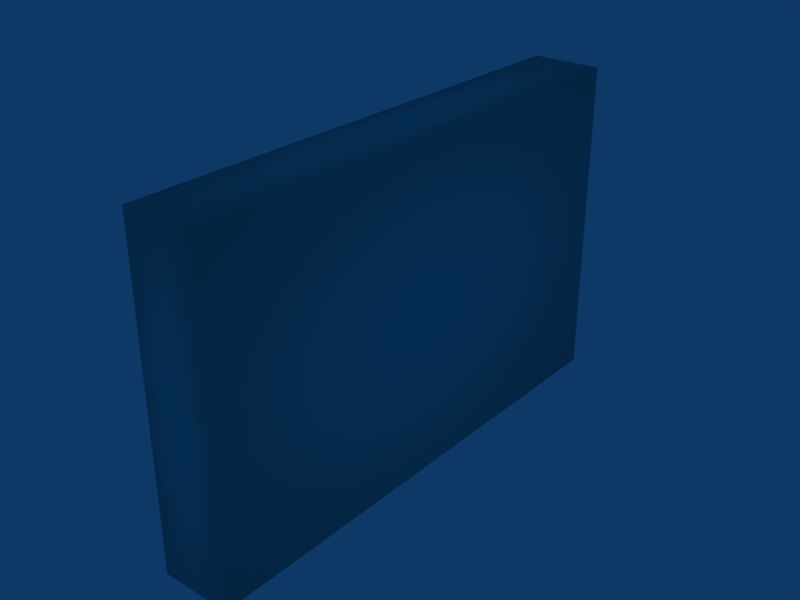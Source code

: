 # Source: tut_move2.blend  (saved by Blender 2.49.2; exported with 4.5.12 LTS)
import bpy
from mathutils import Matrix  # noqa: F401  (used for matrix-valued properties, if any)

bpy.ops.wm.read_factory_settings(use_empty=True)
scene = bpy.context.scene
scene.name = 'tut_move2'

# ---- collections
col_collection_1 = bpy.data.collections.new('Collection 1'); scene.collection.children.link(col_collection_1)

# ---- materials (node trees are filled in below, after node groups)
mat_material = bpy.data.materials.new('Material')
mat_material.alpha_threshold = 0.0
mat_material.diffuse_color = (0.3632, 0.8, 0.8, 1.0)
mat_material.roughness = 0.5
mat_material.line_color = (0.0, 0.0, 0.0, 1.0)

# ---- material node trees

# ---- world
world_world = bpy.data.worlds.new('World'); scene.world = world_world
world_world.color = (0.05656, 0.2208, 0.4)
world_world.use_sun_shadow = False
world_world.sun_shadow_jitter_overblur = 0.0
world_world.cycles.sampling_method = 'MANUAL'
world_world.cycles.sample_map_resolution = 256

# ---- lights
light_spot = bpy.data.lights.new('Spot', 'POINT')
light_spot.transmission_factor = 0.0
light_spot.cutoff_distance = 30.0
light_spot.energy = 1000.0
light_spot.shadow_buffer_clip_start = 1.001
light_spot.shadow_soft_size = 1.0
light_spot.shadow_maximum_resolution = 0.006
light_spot.use_absolute_resolution = True
light_spot.cycles.use_multiple_importance_sampling = False

# ---- meshes
me_tut_move2 = bpy.data.meshes.new('tut_move2')
me_tut_move2.from_pydata([(3.0, 3.0, -0.3456), (-3.0, 3.0, -0.3456), (-3.0, 3.985, -0.1567), (3.0, 3.985, -0.1567), (-3.0, 4.55, -0.001688), (3.0, 4.55, -0.001688), (-3.0, 5.137, 0.253), (3.0, 5.137, 0.253), (-3.0, 5.746, 0.5741), (3.0, 5.746, 0.5741), (-3.0, 6.3, 0.9727), (3.0, 6.3, 0.9727), (3.0, 6.931, 1.493), (-3.0, 6.931, 1.493), (3.0, 7.85, 2.401), (-3.0, 7.85, 2.401), (-3.0, 8.858, 3.63), (3.0, 8.858, 3.63), (-3.0, 9.112, 3.918), (3.0, 9.112, 3.918), (-3.0, 9.467, 4.206), (3.0, 9.467, 4.206), (-3.0, 9.754, 4.405), (3.0, 9.754, 4.405), (-3.0, 10.12, 4.627), (3.0, 10.12, 4.627), (3.0, 10.51, 4.793), (-3.0, 10.51, 4.793), (-3.0, 11.13, 4.992), (3.0, 11.13, 4.992), (3.0, 11.47, 5.147), (-3.0, 11.47, 5.147), (-3.0, 11.87, 5.413), (3.0, 11.87, 5.413), (3.0, 12.14, 5.657), (-3.0, 12.14, 5.657), (-3.0, 12.45, 5.9), (3.0, 12.45, 5.9), (3.0, 12.78, 6.066), (-3.0, 12.78, 6.066), (3.0, 13.11, 6.188), (-3.0, 13.11, 6.188), (3.0, 13.54, 6.299), (-3.0, 13.54, 6.299), (3.0, 14.11, 6.387), (-3.0, 14.11, 6.387), (3.0, 14.83, 6.376), (-3.0, 14.83, 6.376), (3.0, 15.68, 6.421), (-3.0, 15.68, 6.421), (3.0, 16.71, 6.609), (-3.0, 16.71, 6.609), (3.0, 17.61, 6.797), (-3.0, 17.61, 6.797), (3.0, 18.17, 6.998), (-3.0, 18.17, 6.998), (3.0, 18.52, 7.199), (-3.0, 18.52, 7.199), (-3.0, 18.81, 7.458), (3.0, 18.81, 7.458), (3.0, 19.1, 7.779), (-3.0, 19.1, 7.779), (-3.0, 19.42, 8.173), (3.0, 19.42, 8.173), (3.0, 19.76, 8.699), (-3.0, 19.76, 8.699), (-3.0, 20.15, 9.373), (3.0, 20.15, 9.373), (3.0, 20.6, 10.29), (-3.0, 20.6, 10.29), (-3.0, 21.05, 11.35), (3.0, 21.05, 11.35), (3.0, 21.17, 11.56), (-3.0, 21.17, 11.56), (3.0, 21.43, 11.88), (-3.0, 21.43, 11.88), (-3.0, 21.66, 12.09), (3.0, 21.66, 12.09), (-3.0, 22.08, 12.36), (3.0, 22.08, 12.36), (3.0, 22.53, 12.5), (-3.0, 22.53, 12.5), (-3.0, 23.18, 12.64), (3.0, 23.18, 12.64), (3.0, 23.99, 12.76), (-3.0, 23.99, 12.76), (-3.0, 24.66, 12.8), (3.0, 24.66, 12.8), (3.0, 29.98, 19.96), (-3.0, 29.98, 19.96), (3.0, 30.15, 20.24), (-3.0, 30.15, 20.24), (3.0, 30.42, 20.51), (-3.0, 30.42, 20.51), (3.0, 30.77, 20.77), (-3.0, 30.77, 20.77), (3.0, 31.32, 21.04), (-3.0, 31.32, 21.04), (-3.0, 28.86, 16.16), (3.0, 28.86, 16.16), (3.0, 25.8, 12.82), (-3.0, 25.8, 12.82), (3.0, 27.13, 13.34), (-3.0, 27.13, 13.34), (-3.0, 26.75, 13.1), (3.0, 26.75, 13.1), (3.0, 27.99, 14.28), (-3.0, 27.99, 14.28), (-3.0, 27.84, 14.04), (3.0, 27.84, 14.04), (-3.0, 26.13, 12.87), (3.0, 26.13, 12.87), (3.0, 26.45, 12.97), (-3.0, 26.45, 12.97), (-3.0, 27.39, 13.54), (3.0, 27.39, 13.54), (3.0, 27.63, 13.78), (-3.0, 27.63, 13.78), (-3.0, 28.15, 14.57), (3.0, 28.15, 14.57), (3.0, 32.34, 21.05), (-3.0, 32.34, 21.05), (3.0, 33.38, 20.82), (-3.0, 33.38, 20.82), (-3.0, 34.94, 20.72), (3.0, 34.94, 20.72), (3.0, 37.0, 20.67), (-3.0, 37.0, 20.67), (3.0, 40.0, 20.67), (-3.0, 40.0, 20.67), (-3.0, 40.0, 27.65), (-3.0, 40.0, -0.3456), (-3.0, -4.0, -0.3456), (-3.0, -4.0, 27.65), (3.0, 40.0, 27.65), (3.0, 40.0, -0.3456), (3.0, -4.0, -0.3456), (3.0, -4.0, 27.65)], [], [(1, 0, 3, 2), (2, 3, 5, 4), (4, 5, 7, 6), (6, 7, 9, 8), (8, 9, 11, 10), (10, 11, 12, 13), (13, 12, 14, 15), (15, 14, 17, 16), (16, 17, 19, 18), (18, 19, 21, 20), (20, 21, 23, 22), (22, 23, 25, 24), (24, 25, 26, 27), (27, 26, 29, 28), (28, 29, 30, 31), (31, 30, 33, 32), (32, 33, 34, 35), (35, 34, 37, 36), (36, 37, 38, 39), (39, 38, 40, 41), (41, 40, 42, 43), (43, 42, 44, 45), (45, 44, 46, 47), (47, 46, 48, 49), (49, 48, 50, 51), (51, 50, 52, 53), (53, 52, 54, 55), (55, 54, 56, 57), (57, 56, 59, 58), (58, 59, 60, 61), (61, 60, 63, 62), (62, 63, 64, 65), (65, 64, 67, 66), (66, 67, 68, 69), (69, 68, 71, 70), (70, 71, 72, 73), (73, 72, 74, 75), (75, 74, 77, 76), (76, 77, 79, 78), (78, 79, 80, 81), (81, 80, 83, 82), (82, 83, 84, 85), (85, 84, 87, 86), (100, 101, 86, 87), (104, 105, 102, 103), (108, 109, 106, 107), (98, 99, 88, 89), (89, 88, 90, 91), (91, 90, 92, 93), (93, 92, 94, 95), (95, 94, 96, 97), (112, 113, 110, 111), (116, 117, 114, 115), (118, 119, 99, 98), (110, 101, 100, 111), (114, 103, 102, 115), (112, 105, 104, 113), (118, 107, 106, 119), (116, 109, 108, 117), (97, 96, 120, 121), (121, 120, 122, 123), (123, 122, 125, 124), (124, 125, 126, 127), (127, 126, 128, 129), (132, 131, 130, 133), (134, 135, 136, 137), (130, 131, 135, 134), (131, 132, 136, 135), (132, 133, 137, 136), (133, 130, 134, 137)])
me_tut_move2.polygons.foreach_set('use_smooth', [True] * 70)
_uv = me_tut_move2.uv_layers.new(name='UVTex')
_uv.uv.foreach_set('vector', [4.768e-07, 4.768e-07, 3.0, -2.384e-07, 3.0, 0.4927, 4.768e-07, 0.4927, 4.768e-07, 0.4927, 3.0, 0.4927, 3.0, 0.7751, 4.768e-07, 0.7751, 4.768e-07, 0.7751, 3.0, 0.7751, 3.0, 1.069, 4.768e-07, 1.069, 4.768e-07, 0.06853, 3.0, 0.06853, 3.0, 0.373, 4.768e-07, 0.373, 4.768e-07, 0.373, 3.0, 0.373, 3.0, 0.6498, 4.768e-07, 0.6498, 4.768e-07, 0.6498, 3.0, 0.6498, 3.0, 0.9654, 4.768e-07, 0.9654, 4.768e-07, 0.9654, 3.0, 0.9654, 3.0, 1.425, 4.768e-07, 1.425, 4.768e-07, 0.8733, 3.0, 0.8733, 3.0, 1.488, 4.768e-07, 1.488, 4.768e-07, 0.4879, 3.0, 0.4879, 3.0, 0.6318, 4.768e-07, 0.6318, 4.768e-07, 0.0561, 3.0, 0.0561, 3.0, 0.2333, 4.768e-07, 0.2333, 4.768e-07, 0.2333, 3.0, 0.2333, 3.0, 0.3772, 4.768e-07, 0.3772, 4.768e-07, 0.3772, 3.0, 0.3772, 3.0, 0.5599, 4.768e-07, 0.5599, 4.768e-07, 0.5599, 3.0, 0.5599, 3.0, 0.7537, 4.768e-07, 0.7537, 4.768e-07, 0.7537, 3.0, 0.7537, 3.0, 1.064, 4.768e-07, 1.064, 4.768e-07, 0.06372, 3.0, 0.06372, 3.0, 0.2354, 4.768e-07, 0.2354, 4.768e-07, 0.2354, 3.0, 0.2354, 3.0, 0.4347, 4.768e-07, 0.4347, 4.768e-07, 0.4347, 3.0, 0.4347, 3.0, 0.5675, 4.768e-07, 0.5675, 4.768e-07, 0.5675, 3.0, 0.5675, 3.0, 0.7226, 4.768e-07, 0.7226, 4.768e-07, 0.7226, 3.0, 0.7226, 3.0, 0.8886, 4.768e-07, 0.8886, 4.768e-07, 0.8886, 3.0, 0.8886, 3.0, 1.055, 4.768e-07, 1.055, 4.768e-07, 0.05474, 3.0, 0.05474, 3.0, 0.2707, 4.768e-07, 0.2707, 4.768e-07, 0.2707, 3.0, 0.2707, 3.0, 0.553, 4.768e-07, 0.553, 4.768e-07, 0.553, 3.0, 0.553, 3.0, 0.9129, 4.768e-07, 0.9129, 4.768e-07, 0.9129, 3.0, 0.9129, 3.0, 1.339, 4.768e-07, 1.339, 4.768e-07, 0.3392, 3.0, 0.3392, 3.0, 0.8541, 4.768e-07, 0.8541, 4.768e-07, 0.8541, 3.0, 0.8541, 3.0, 1.303, 4.768e-07, 1.303, 4.768e-07, 0.3025, 3.0, 0.3025, 3.0, 0.5828, 4.768e-07, 0.5828, 4.768e-07, 0.5828, 3.0, 0.5828, 3.0, 0.7625, 4.768e-07, 0.7625, 4.768e-07, 0.7625, 3.0, 0.7625, 3.0, 0.9062, 4.768e-07, 0.9062, 4.768e-07, 0.4019, 3.0, 0.4019, 3.0, 0.5622, 4.768e-07, 0.5622, 4.768e-07, 0.5622, 3.0, 0.5622, 3.0, 0.7594, 4.768e-07, 0.7594, 4.768e-07, 0.7536, 3.0, 0.7536, 3.0, 1.017, 4.768e-07, 1.017, 4.768e-07, 0.01656, 3.0, 0.01656, 3.0, 0.3535, 4.768e-07, 0.3535, 4.768e-07, 0.3535, 3.0, 0.3535, 3.0, 0.8096, 4.768e-07, 0.8096, 4.768e-07, 0.8096, 3.0, 0.8096, 3.0, 1.34, 4.768e-07, 1.34, 4.768e-07, 0.3397, 3.0, 0.3397, 3.0, 0.4466, 4.768e-07, 0.4466, 4.768e-07, 0.4466, 3.0, 0.4466, 3.0, 0.6069, 4.768e-07, 0.6069, 4.768e-07, 0.213, 3.0, 0.213, 3.0, 0.3281, 4.768e-07, 0.3281, 4.768e-07, 0.3281, 3.0, 0.3281, 3.0, 0.5417, 4.768e-07, 0.5417, 4.768e-07, 0.5417, 3.0, 0.5417, 3.0, 0.7636, 4.768e-07, 0.7636, 4.768e-07, 0.7636, 3.0, 0.7636, 3.0, 1.088, 4.768e-07, 1.088, 4.768e-07, 0.08828, 3.0, 0.08827, 3.0, 0.4951, 4.768e-07, 0.4951, 4.768e-07, 0.4951, 3.0, 0.4951, 3.0, 0.8321, 4.768e-07, 0.8321, 1.0, 0.4013, -2.0, 0.4013, -2.0, -0.1679, 1.0, -0.1679, 4.768e-07, 0.8763, 3.0, 0.8763, 3.0, 1.063, 4.768e-07, 1.063, 4.768e-07, 0.6924, 3.0, 0.6924, 3.0, 0.8113, 4.768e-07, 0.8113, 4.768e-07, 0.7529, 3.0, 0.7529, 3.0, 2.518, 4.768e-07, 2.518, 4.768e-07, 0.5184, 3.0, 0.5184, 3.0, 0.6594, 4.768e-07, 0.6594, 4.768e-07, 0.5342, 3.0, 0.5342, 3.0, 0.6693, 4.768e-07, 0.6693, 4.768e-07, 0.6693, 3.0, 0.6693, 3.0, 0.8446, 4.768e-07, 0.8446, 4.768e-07, 0.8446, 3.0, 0.8446, 3.0, 1.116, 4.768e-07, 1.116, 1.0, 0.7239, -2.0, 0.7239, -2.0, 0.5664, 1.0, 0.5664, 1.0, 0.5641, -2.0, 0.5641, -2.0, 0.4449, 1.0, 0.4449, 4.768e-07, 0.9594, 3.0, 0.9594, 3.0, 1.753, 4.768e-07, 1.753, 4.768e-07, 0.5664, 4.768e-07, 0.4013, 3.0, 0.4013, 3.0, 0.5664, 4.768e-07, 0.4449, 4.768e-07, 0.3134, 3.0, 0.3134, 3.0, 0.4449, 1.0, 0.7239, 1.0, 0.8763, -2.0, 0.8763, -2.0, 0.7239, 4.768e-07, 0.9594, 4.768e-07, 0.8113, 3.0, 0.8113, 3.0, 0.9594, 1.0, 0.5619, 1.0, 0.6924, -2.0, 0.6924, -2.0, 0.5619, 4.768e-07, 0.1159, 3.0, 0.1159, 3.0, 0.5179, 4.768e-07, 0.5179, 4.768e-07, 0.5179, 3.0, 0.5179, 3.0, 1.191, 4.768e-07, 1.191, 4.768e-07, 0.1906, 3.0, 0.1906, 3.0, 0.9684, 0.0, 0.9684, 0.0, 0.9684, 3.0, 0.9684, 3.0, 2.0, 0.0, 2.0, 0.0, 0.0, 3.0, 0.0, 3.0, 1.5, 0.0, 1.5, 0.5, 0.5, 11.5, 0.5, 11.5, 7.5, 0.5, 7.5, 0.5, 0.5, 0.5, -6.5, -10.5, -6.5, -10.5, 0.5, 0.25, 0.5, 0.25, -6.5, 1.75, -6.5, 1.75, 0.5, 0.0, 0.5, 0.0, -21.5, 3.0, -21.5, 3.0, 0.5, 0.25, 0.5, 0.25, 7.5, 1.75, 7.5, 1.75, 0.5, 0.25, 2.293, 0.25, 13.29, 1.75, 13.29, 1.75, 2.293])
me_tut_move2.materials.append(mat_material)
me_tut_move2.use_remesh_preserve_volume = False
me_tut_move2.use_remesh_preserve_attributes = False
me_tut_move2.use_mirror_vertex_groups = False
me_tut_move2.update()

# ---- objects
ob_tut_move2 = bpy.data.objects.new('tut_move2', me_tut_move2)
ob_lamp = bpy.data.objects.new('Lamp', light_spot)

# ---- transforms, parenting, visibility, modifiers, constraints
ob_tut_move2.location = (0.0, 0.0, 0.3456)
ob_tut_move2.lock_rotations_4d = False
ob_tut_move2.empty_display_type = 'ARROWS'
ob_tut_move2.lineart.crease_threshold = 0.0
ob_lamp.location = (0.3292, 34.98, 25.13)
ob_lamp.lock_rotations_4d = False
ob_lamp.empty_display_type = 'ARROWS'
ob_lamp.color = (0.0, 0.0, 0.0, 0.0)
ob_lamp.lineart.crease_threshold = 0.0

# ---- collection membership
col_collection_1.objects.link(ob_tut_move2)
col_collection_1.objects.link(ob_lamp)

# ---- scene / render settings (as saved in the file)
scene.frame_start = 1; scene.frame_end = 250; scene.frame_set(1)
scene.render.engine = 'BLENDER_EEVEE_NEXT'
scene.render.image_settings.file_format = 'JPEG'
scene.render.image_settings.color_mode = 'RGB'
scene.render.image_settings.compression = 90
scene.render.resolution_x = 800
scene.render.resolution_y = 600
scene.render.pixel_aspect_x = 100.0
scene.render.pixel_aspect_y = 100.0
scene.render.fps = 25
scene.render.dither_intensity = 0.0
scene.render.use_compositing = False
scene.render.use_sequencer = False
scene.render.bake_margin = 2
scene.render.bake_bias = 0.0
scene.render.use_stamp_time = False
scene.render.use_stamp_date = False
scene.render.use_stamp_frame = False
scene.render.use_stamp_camera = False
scene.render.use_stamp_scene = False
scene.render.use_stamp_filename = False
scene.render.use_stamp_render_time = False
scene.render.stamp_font_size = 0
scene.cycles.use_denoising = False
scene.cycles.samples = 10
scene.cycles.sampling_pattern = 'TABULATED_SOBOL'
scene.cycles.light_sampling_threshold = 0.0
scene.cycles.use_adaptive_sampling = False
scene.cycles.use_light_tree = False
scene.cycles.blur_glossy = 0.0
scene.cycles.volume_bounces = 1
scene.cycles.pixel_filter_type = 'GAUSSIAN'
scene.cycles.sample_clamp_indirect = 0.0
scene.view_settings.view_transform = 'Raw'
bpy.context.view_layer.update()

# ---- added for rendering (the .blend has no active camera): camera
cam_auto = bpy.data.cameras.new('AutoCamera')
cam_auto.lens = 50.0
cam_auto.sensor_width = 36.0
cam_auto.clip_end = 1000.0
ob_auto_camera = bpy.data.objects.new('AutoCamera', cam_auto)
scene.collection.objects.link(ob_auto_camera)
ob_auto_camera.location = (48.5721, -40.2865, 52.8577)
ob_auto_camera.rotation_euler = (1.09748, -7.21219e-08, 0.694738)
scene.camera = ob_auto_camera
bpy.context.view_layer.update()
